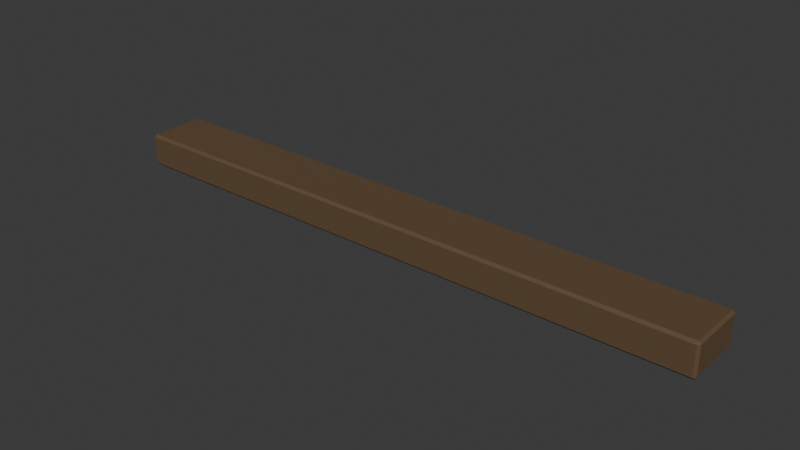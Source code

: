 # Source: ceiling-joist-lod1.blend  (saved by Blender 4.0.36; exported with 4.5.12 LTS)
import bpy
from mathutils import Matrix  # noqa: F401  (used for matrix-valued properties, if any)

bpy.ops.wm.read_factory_settings(use_empty=True)
scene = bpy.context.scene
scene.name = 'Scene'

# ---- collections
col_collection = bpy.data.collections.new('Collection'); scene.collection.children.link(col_collection)

# ---- materials (node trees are filled in below, after node groups)
mat_cd_timber = bpy.data.materials.new('CD_timber')
mat_cd_timber.use_transparent_shadow = False
mat_cd_timber.diffuse_color = (0.12, 0.074, 0.036, 1.0)

# ---- node groups
ng_auto_smooth = bpy.data.node_groups.new('Auto Smooth', 'GeometryNodeTree')
_s = ng_auto_smooth.interface.new_socket(name='Geometry', in_out='OUTPUT', socket_type='NodeSocketGeometry')
_s = ng_auto_smooth.interface.new_socket(name='Geometry', in_out='INPUT', socket_type='NodeSocketGeometry')
_s = ng_auto_smooth.interface.new_socket(name='Angle', in_out='INPUT', socket_type='NodeSocketFloat')
_s.subtype = 'ANGLE'
_s.min_value = 0.0
_s.max_value = 3.142
ng_auto_smooth.is_modifier = True
_N = ng_auto_smooth.nodes; _L = ng_auto_smooth.links
n0 = _N.new('NodeGroupOutput'); n0.name = 'Group Output'; n0.location = (480, -100)
n1 = _N.new('NodeGroupInput'); n1.name = 'Group Input'; n1.location = (-420, -300)
n2 = _N.new('NodeGroupInput'); n2.name = 'Group Input.001'; n2.location = (-60, -100)
n3 = _N.new('GeometryNodeSetShadeSmooth'); n3.name = 'Set Shade Smooth'; n3.location = (120, -100)
n3.domain = 'EDGE'
n4 = _N.new('GeometryNodeSetShadeSmooth'); n4.name = 'Set Shade Smooth.001'; n4.location = (300, -100)
n5 = _N.new('GeometryNodeInputMeshEdgeAngle'); n5.name = 'Edge Angle'; n5.location = (-420, -220)
n6 = _N.new('GeometryNodeInputEdgeSmooth'); n6.name = 'Is Edge Smooth'; n6.location = (-60, -160)
n7 = _N.new('GeometryNodeInputShadeSmooth'); n7.name = 'Is Face Smooth'; n7.location = (-240, -340)
n8 = _N.new('FunctionNodeBooleanMath'); n8.name = 'Boolean Math'; n8.location = (-60, -220)
n9 = _N.new('FunctionNodeCompare'); n9.name = 'Compare'; n9.location = (-240, -180)
n9.operation = 'LESS_EQUAL'
_L.new(n5.outputs[0], n9.inputs[0])
_L.new(n4.outputs[0], n0.inputs[0])
_L.new(n1.outputs[1], n9.inputs[1])
_L.new(n9.outputs[0], n8.inputs[0])
_L.new(n7.outputs[0], n8.inputs[1])
_L.new(n2.outputs[0], n3.inputs[0])
_L.new(n6.outputs[0], n3.inputs[1])
_L.new(n3.outputs[0], n4.inputs[0])
_L.new(n8.outputs[0], n3.inputs[2])
n0.is_active_output = True

# ---- material node trees
mat_cd_timber.use_nodes = True; mat_cd_timber.node_tree.nodes.clear()
_N = mat_cd_timber.node_tree.nodes; _L = mat_cd_timber.node_tree.links
n0 = _N.new('ShaderNodeBsdfPrincipled'); n0.name = 'Principled BSDF'; n0.location = (10, 300)
n0.inputs[0].default_value = (0.12, 0.074, 0.036, 1.0)
n0.inputs[2].default_value = 0.78
n0.inputs[3].default_value = 1.45
n1 = _N.new('ShaderNodeOutputMaterial'); n1.name = 'Material Output'; n1.location = (300, 300)
_L.new(n0.outputs[0], n1.inputs[0])
n1.is_active_output = True

# ---- world
world_world = bpy.data.worlds.new('World'); scene.world = world_world
world_world.use_nodes = True; world_world.node_tree.nodes.clear()
_N = world_world.node_tree.nodes; _L = world_world.node_tree.links
n0 = _N.new('ShaderNodeOutputWorld'); n0.name = 'World Output'; n0.location = (300, 300)
n1 = _N.new('ShaderNodeBackground'); n1.name = 'Background'; n1.location = (10, 300)
n1.inputs[0].default_value = (0.05088, 0.05088, 0.05088, 1.0)
_L.new(n1.outputs[0], n0.inputs[0])
n0.is_active_output = True
world_world.color = (0.05088, 0.05088, 0.05088)
world_world.use_sun_shadow = False
world_world.sun_shadow_jitter_overblur = 0.0

# ---- meshes
me_cube_076 = bpy.data.meshes.new('Cube.076')
me_cube_076.from_pydata([(-0.5, -0.05, -0.0275), (-0.5, -0.05, 0.0275), (-0.5, 0.05, -0.0275), (-0.5, 0.05, 0.0275), (0.5, -0.05, -0.0275), (0.5, -0.05, 0.0275), (0.5, 0.05, -0.0275), (0.5, 0.05, 0.0275)], [], [(0, 1, 3, 2), (2, 3, 7, 6), (6, 7, 5, 4), (4, 5, 1, 0), (2, 6, 4, 0), (7, 3, 1, 5)])
me_cube_076.polygons.foreach_set('use_smooth', [True] * 6)
_uv = me_cube_076.uv_layers.new(name='UVMap')
_uv.uv.foreach_set('vector', [0.09091, -0.05, 0.09091, 0.05, -0.09091, 0.05, -0.09091, -0.05, -0.9091, -0.05, -0.9091, 0.05, 0.9091, 0.05, 0.9091, -0.05, -0.09091, -0.05, -0.09091, 0.05, 0.09091, 0.05, 0.09091, -0.05, 0.9091, -0.05, 0.9091, 0.05, -0.9091, 0.05, -0.9091, -0.05, -0.9091, -0.09091, 0.9091, -0.09091, 0.9091, 0.09091, -0.9091, 0.09091, 0.9091, -0.09091, -0.9091, -0.09091, -0.9091, 0.09091, 0.9091, 0.09091])
me_cube_076.materials.append(mat_cd_timber)
me_cube_076.update()
me_cube_077 = bpy.data.meshes.new('Cube.077')
me_cube_077.from_pydata([(-0.015, -0.0465, -0.006), (-0.015, -0.0465, 0.006), (-0.015, 0.0465, -0.006), (-0.015, 0.0465, 0.006), (0.015, -0.0465, -0.006), (0.015, -0.0465, 0.006), (0.015, 0.0465, -0.006), (0.015, 0.0465, 0.006)], [], [(0, 1, 3, 2), (2, 3, 7, 6), (6, 7, 5, 4), (4, 5, 1, 0), (2, 6, 4, 0), (7, 3, 1, 5)])
me_cube_077.polygons.foreach_set('use_smooth', [True] * 6)
_uv = me_cube_077.uv_layers.new(name='UVMap')
_uv.uv.foreach_set('vector', [0.08455, -0.04545, 0.08455, -0.02364, -0.08455, -0.02364, -0.08455, -0.04545, -0.6818, -0.04545, -0.6818, -0.02364, -0.6273, -0.02364, -0.6273, -0.04545, -0.08455, -0.04545, -0.08455, -0.02364, 0.08455, -0.02364, 0.08455, -0.04545, -0.6273, -0.04545, -0.6273, -0.02364, -0.6818, -0.02364, -0.6818, -0.04545, -0.6818, -0.08455, -0.6273, -0.08455, -0.6273, 0.08455, -0.6818, 0.08455, -0.6273, -0.08455, -0.6818, -0.08455, -0.6818, 0.08455, -0.6273, 0.08455])
me_cube_077.materials.append(mat_cd_timber)
me_cube_077.update()
me_cube_078 = bpy.data.meshes.new('Cube.078')
me_cube_078.from_pydata([(-0.015, -0.0465, -0.006), (-0.015, -0.0465, 0.006), (-0.015, 0.0465, -0.006), (-0.015, 0.0465, 0.006), (0.015, -0.0465, -0.006), (0.015, -0.0465, 0.006), (0.015, 0.0465, -0.006), (0.015, 0.0465, 0.006)], [], [(0, 1, 3, 2), (2, 3, 7, 6), (6, 7, 5, 4), (4, 5, 1, 0), (2, 6, 4, 0), (7, 3, 1, 5)])
me_cube_078.polygons.foreach_set('use_smooth', [True] * 6)
_uv = me_cube_078.uv_layers.new(name='UVMap')
_uv.uv.foreach_set('vector', [0.08455, -0.04545, 0.08455, -0.02364, -0.08455, -0.02364, -0.08455, -0.04545, 0.6273, -0.04545, 0.6273, -0.02364, 0.6818, -0.02364, 0.6818, -0.04545, -0.08455, -0.04545, -0.08455, -0.02364, 0.08455, -0.02364, 0.08455, -0.04545, 0.6818, -0.04545, 0.6818, -0.02364, 0.6273, -0.02364, 0.6273, -0.04545, 0.6273, -0.08455, 0.6818, -0.08455, 0.6818, 0.08455, 0.6273, 0.08455, 0.6818, -0.08455, 0.6273, -0.08455, 0.6273, 0.08455, 0.6818, 0.08455])
me_cube_078.materials.append(mat_cd_timber)
me_cube_078.update()

# ---- objects
ob_eased_exposed_ceiling_joist = bpy.data.objects.new('Eased exposed ceiling joist', me_cube_076)
ob_flush_joist_shoulder = bpy.data.objects.new('Flush joist shoulder', me_cube_077)
ob_flush_joist_shoulder_001 = bpy.data.objects.new('Flush joist shoulder.001', me_cube_078)

# ---- transforms, parenting, visibility, modifiers, constraints
ob_eased_exposed_ceiling_joist.location = (0.0, 0.0, 0.0)
_m = ob_eased_exposed_ceiling_joist.modifiers.new('Editable eased edge profile', 'BEVEL')
_m.width = 0.004
_m.width_pct = 0.004
_m = ob_eased_exposed_ceiling_joist.modifiers.new('Auto Smooth', 'NODES')
_m.node_group = ng_auto_smooth
_gi = [s.identifier for s in ng_auto_smooth.interface.items_tree if s.item_type == 'SOCKET' and s.in_out == 'INPUT']
_m[_gi[1]] = 0.5236  # 'Angle'
_m = ob_eased_exposed_ceiling_joist.modifiers.new('Area weighted split normals', 'WEIGHTED_NORMAL')
_m.keep_sharp = True
ob_flush_joist_shoulder.location = (-0.36, 0.0, -0.019)
_m = ob_flush_joist_shoulder.modifiers.new('Editable eased edge profile', 'BEVEL')
_m.width = 0.0015
_m.width_pct = 0.0015
_m = ob_flush_joist_shoulder.modifiers.new('Auto Smooth', 'NODES')
_m.node_group = ng_auto_smooth
_gi = [s.identifier for s in ng_auto_smooth.interface.items_tree if s.item_type == 'SOCKET' and s.in_out == 'INPUT']
_m[_gi[1]] = 0.5236  # 'Angle'
_m = ob_flush_joist_shoulder.modifiers.new('Area weighted split normals', 'WEIGHTED_NORMAL')
_m.keep_sharp = True
ob_flush_joist_shoulder_001.location = (0.36, 0.0, -0.019)
_m = ob_flush_joist_shoulder_001.modifiers.new('Editable eased edge profile', 'BEVEL')
_m.width = 0.0015
_m.width_pct = 0.0015
_m = ob_flush_joist_shoulder_001.modifiers.new('Auto Smooth', 'NODES')
_m.node_group = ng_auto_smooth
_gi = [s.identifier for s in ng_auto_smooth.interface.items_tree if s.item_type == 'SOCKET' and s.in_out == 'INPUT']
_m[_gi[1]] = 0.5236  # 'Angle'
_m = ob_flush_joist_shoulder_001.modifiers.new('Area weighted split normals', 'WEIGHTED_NORMAL')
_m.keep_sharp = True

# ---- collection membership
col_collection.objects.link(ob_eased_exposed_ceiling_joist)
col_collection.objects.link(ob_flush_joist_shoulder)
col_collection.objects.link(ob_flush_joist_shoulder_001)

# ---- scene / render settings (as saved in the file)
scene.frame_start = 1; scene.frame_end = 250; scene.frame_set(1)
scene.render.engine = 'BLENDER_EEVEE_NEXT'
scene.cycles.sampling_pattern = 'TABULATED_SOBOL'
bpy.context.view_layer.update()

# ---- added for rendering (the .blend has no active camera and no usable light): camera, sun
cam_auto = bpy.data.cameras.new('AutoCamera')
cam_auto.lens = 50.0
cam_auto.sensor_width = 36.0
cam_auto.clip_end = 1000.0
ob_auto_camera = bpy.data.objects.new('AutoCamera', cam_auto)
scene.collection.objects.link(ob_auto_camera)
ob_auto_camera.location = (0.931231, -1.11748, 0.744985)
ob_auto_camera.rotation_euler = (1.09748, -7.21219e-08, 0.694738)
scene.camera = ob_auto_camera
light_auto_sun = bpy.data.lights.new('AutoSun', 'SUN')
light_auto_sun.energy = 3.0
light_auto_sun.angle = 0.0523599
ob_auto_sun = bpy.data.objects.new('AutoSun', light_auto_sun)
scene.collection.objects.link(ob_auto_sun)
ob_auto_sun.rotation_euler = (0.872665, 0.174533, 0.523599)
bpy.context.view_layer.update()
